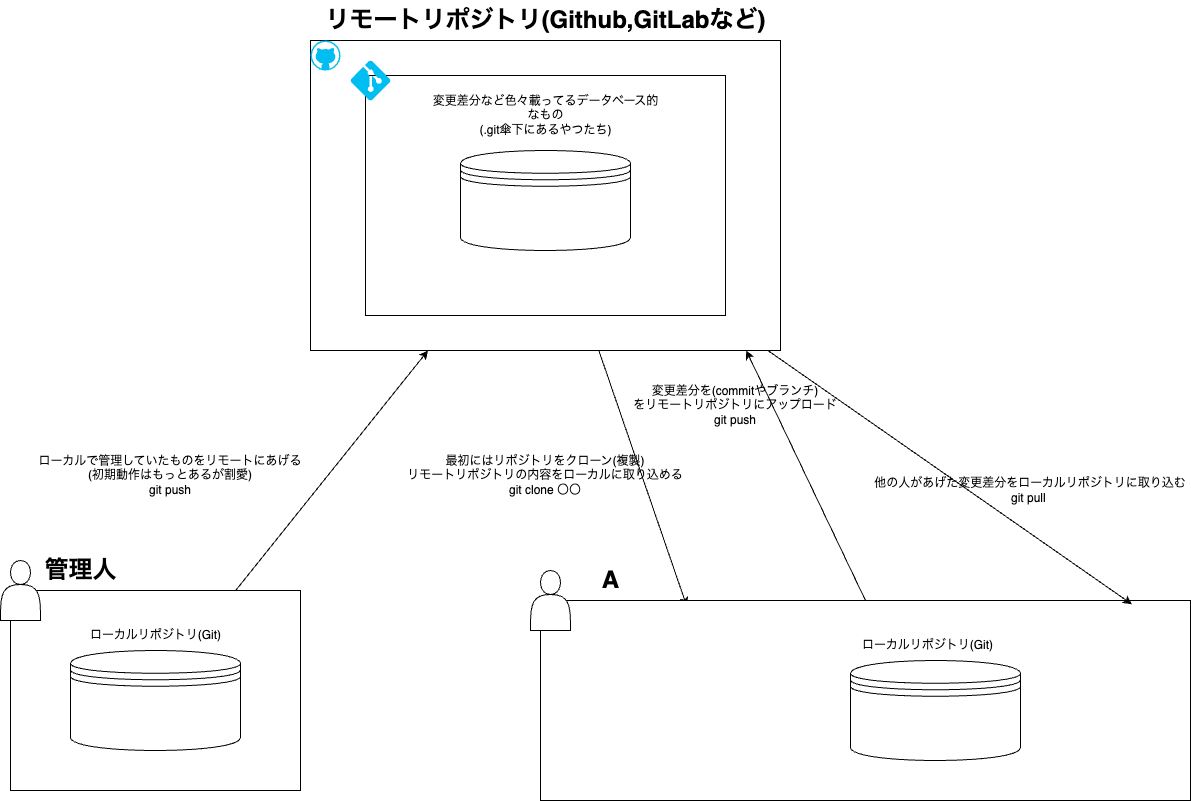

The diagram above was exported from draw.io. Its source (the exported page's mxGraphModel, read from the mxfile embedded in the PNG):
<mxGraphModel dx="2021" dy="1334" grid="1" gridSize="10" guides="1" tooltips="1" connect="1" arrows="1" fold="1" page="1" pageScale="1" pageWidth="827" pageHeight="1169" math="0" shadow="0">
  <root>
    <mxCell id="0" />
    <mxCell id="1" parent="0" />
    <mxCell id="34" style="edgeStyle=none;html=1;entryX=0.225;entryY=0.028;entryDx=0;entryDy=0;entryPerimeter=0;" edge="1" parent="1" source="5" target="28">
      <mxGeometry relative="1" as="geometry" />
    </mxCell>
    <mxCell id="5" value="" style="rounded=0;whiteSpace=wrap;html=1;" vertex="1" parent="1">
      <mxGeometry x="110" y="120" width="470" height="310" as="geometry" />
    </mxCell>
    <mxCell id="6" value="" style="verticalLabelPosition=bottom;html=1;verticalAlign=top;align=center;strokeColor=none;fillColor=#00BEF2;shape=mxgraph.azure.github_code;pointerEvents=1;" vertex="1" parent="1">
      <mxGeometry x="110" y="120" width="30" height="30" as="geometry" />
    </mxCell>
    <mxCell id="9" value="" style="rounded=0;whiteSpace=wrap;html=1;" vertex="1" parent="1">
      <mxGeometry x="165" y="155" width="360" height="240" as="geometry" />
    </mxCell>
    <mxCell id="10" value="" style="verticalLabelPosition=bottom;html=1;verticalAlign=top;align=center;strokeColor=none;fillColor=#00BEF2;shape=mxgraph.azure.git_repository;" vertex="1" parent="1">
      <mxGeometry x="150" y="140" width="40" height="40" as="geometry" />
    </mxCell>
    <mxCell id="12" value="" style="shape=datastore;whiteSpace=wrap;html=1;" vertex="1" parent="1">
      <mxGeometry x="260" y="230" width="170" height="100" as="geometry" />
    </mxCell>
    <mxCell id="13" value="リモートリポジトリ(Github,GitLabなど)" style="text;strokeColor=none;fillColor=none;html=1;fontSize=24;fontStyle=1;verticalAlign=middle;align=center;" vertex="1" parent="1">
      <mxGeometry x="295" y="80" width="100" height="40" as="geometry" />
    </mxCell>
    <mxCell id="17" value="変更差分など色々載ってるデータベース的なもの&lt;div&gt;(.git傘下にあるやつたち)&lt;/div&gt;" style="text;html=1;align=center;verticalAlign=middle;whiteSpace=wrap;rounded=0;" vertex="1" parent="1">
      <mxGeometry x="227.5" y="180" width="235" height="30" as="geometry" />
    </mxCell>
    <mxCell id="24" style="edgeStyle=none;html=1;entryX=0.25;entryY=1;entryDx=0;entryDy=0;" edge="1" parent="1" source="20" target="5">
      <mxGeometry relative="1" as="geometry" />
    </mxCell>
    <mxCell id="20" value="" style="rounded=0;whiteSpace=wrap;html=1;" vertex="1" parent="1">
      <mxGeometry x="-190" y="670" width="290" height="200" as="geometry" />
    </mxCell>
    <mxCell id="21" value="" style="shape=actor;whiteSpace=wrap;html=1;" vertex="1" parent="1">
      <mxGeometry x="-200" y="640" width="40" height="60" as="geometry" />
    </mxCell>
    <mxCell id="23" value="管理人" style="text;strokeColor=none;fillColor=none;html=1;fontSize=24;fontStyle=1;verticalAlign=middle;align=center;" vertex="1" parent="1">
      <mxGeometry x="-170" y="630" width="100" height="40" as="geometry" />
    </mxCell>
    <mxCell id="25" value="ローカルで管理していたものをリモートにあげる(初期動作はもっとあるが割愛)&lt;div&gt;git push&lt;/div&gt;" style="text;html=1;align=center;verticalAlign=middle;whiteSpace=wrap;rounded=0;" vertex="1" parent="1">
      <mxGeometry x="-170" y="540" width="280" height="30" as="geometry" />
    </mxCell>
    <mxCell id="26" value="" style="shape=datastore;whiteSpace=wrap;html=1;" vertex="1" parent="1">
      <mxGeometry x="-130" y="730" width="170" height="100" as="geometry" />
    </mxCell>
    <mxCell id="27" value="ローカルリポジトリ(Git)" style="text;html=1;align=center;verticalAlign=middle;whiteSpace=wrap;rounded=0;" vertex="1" parent="1">
      <mxGeometry x="-162.5" y="700" width="235" height="30" as="geometry" />
    </mxCell>
    <mxCell id="28" value="" style="rounded=0;whiteSpace=wrap;html=1;" vertex="1" parent="1">
      <mxGeometry x="340" y="680" width="650" height="200" as="geometry" />
    </mxCell>
    <mxCell id="29" value="" style="shape=actor;whiteSpace=wrap;html=1;" vertex="1" parent="1">
      <mxGeometry x="330" y="650" width="40" height="60" as="geometry" />
    </mxCell>
    <mxCell id="30" value="A" style="text;strokeColor=none;fillColor=none;html=1;fontSize=24;fontStyle=1;verticalAlign=middle;align=center;" vertex="1" parent="1">
      <mxGeometry x="360" y="640" width="100" height="40" as="geometry" />
    </mxCell>
    <mxCell id="31" value="" style="shape=datastore;whiteSpace=wrap;html=1;" vertex="1" parent="1">
      <mxGeometry x="650" y="740" width="170" height="100" as="geometry" />
    </mxCell>
    <mxCell id="32" value="ローカルリポジトリ(Git)" style="text;html=1;align=center;verticalAlign=middle;whiteSpace=wrap;rounded=0;" vertex="1" parent="1">
      <mxGeometry x="610" y="710" width="235" height="30" as="geometry" />
    </mxCell>
    <mxCell id="35" value="&lt;div&gt;最初にはリポジトリをクローン(複製)&lt;/div&gt;&lt;div&gt;リモートリポジトリの内容をローカルに取り込める&lt;/div&gt;git clone 〇〇" style="text;html=1;align=center;verticalAlign=middle;whiteSpace=wrap;rounded=0;" vertex="1" parent="1">
      <mxGeometry x="190" y="525" width="310" height="60" as="geometry" />
    </mxCell>
    <mxCell id="37" style="edgeStyle=none;html=1;entryX=0.927;entryY=1;entryDx=0;entryDy=0;entryPerimeter=0;exitX=0.5;exitY=0;exitDx=0;exitDy=0;" edge="1" parent="1" source="28" target="5">
      <mxGeometry relative="1" as="geometry" />
    </mxCell>
    <mxCell id="38" value="&lt;div&gt;変更差分を(commitやブランチ)&lt;/div&gt;&lt;div&gt;をリモートリポジトリにアップロード&lt;/div&gt;git push" style="text;html=1;align=center;verticalAlign=middle;whiteSpace=wrap;rounded=0;" vertex="1" parent="1">
      <mxGeometry x="430" y="470" width="210" height="30" as="geometry" />
    </mxCell>
    <mxCell id="39" style="edgeStyle=none;html=1;entryX=0.91;entryY=0.019;entryDx=0;entryDy=0;entryPerimeter=0;" edge="1" parent="1" source="5" target="28">
      <mxGeometry relative="1" as="geometry" />
    </mxCell>
    <mxCell id="41" value="&lt;div&gt;&lt;br&gt;&lt;/div&gt;&lt;div&gt;他の人があげた変更差分をローカルリポジトリに取り込む&lt;/div&gt;git pull&amp;nbsp;&lt;div&gt;&lt;br&gt;&lt;/div&gt;" style="text;html=1;align=center;verticalAlign=middle;whiteSpace=wrap;rounded=0;" vertex="1" parent="1">
      <mxGeometry x="670" y="555" width="320" height="30" as="geometry" />
    </mxCell>
  </root>
</mxGraphModel>